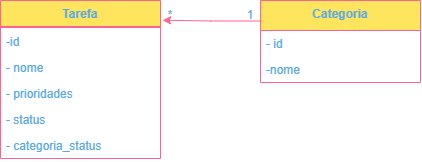

The diagram above was exported from draw.io. Its source (the exported page's mxGraphModel, read from the mxfile embedded in the PNG):
<mxGraphModel dx="1030" dy="562" grid="1" gridSize="10" guides="1" tooltips="1" connect="1" arrows="1" fold="1" page="1" pageScale="1" pageWidth="827" pageHeight="1169" math="0" shadow="0">
  <root>
    <mxCell id="0" />
    <mxCell id="1" parent="0" />
    <mxCell id="A2wwTe6Y2u8MaO8_VE1n-1" parent="1" style="swimlane;fontStyle=1;align=center;verticalAlign=top;childLayout=stackLayout;horizontal=1;startSize=26;horizontalStack=0;resizeParent=1;resizeParentMax=0;resizeLast=0;collapsible=1;marginBottom=0;whiteSpace=wrap;html=1;fillColor=#FFE45E;fontColor=#5AA9E6;strokeColor=#FF6392;labelBackgroundColor=none;" value="Tarefa" vertex="1">
      <mxGeometry height="158" width="160" x="60" y="50" as="geometry" />
    </mxCell>
    <mxCell id="A2wwTe6Y2u8MaO8_VE1n-3" parent="A2wwTe6Y2u8MaO8_VE1n-1" style="line;strokeWidth=1;fillColor=none;align=left;verticalAlign=middle;spacingTop=-1;spacingLeft=3;spacingRight=3;rotatable=0;labelPosition=right;points=[];portConstraint=eastwest;strokeColor=#FF6392;labelBackgroundColor=none;fontColor=#5AA9E6;" value="" vertex="1">
      <mxGeometry height="2" width="160" y="26" as="geometry" />
    </mxCell>
    <mxCell id="A2wwTe6Y2u8MaO8_VE1n-27" parent="A2wwTe6Y2u8MaO8_VE1n-1" style="text;strokeColor=none;fillColor=none;align=left;verticalAlign=top;spacingLeft=4;spacingRight=4;overflow=hidden;rotatable=0;points=[[0,0.5],[1,0.5]];portConstraint=eastwest;whiteSpace=wrap;html=1;labelBackgroundColor=none;fontColor=#5AA9E6;" value="-id&amp;nbsp;" vertex="1">
      <mxGeometry height="26" width="160" y="28" as="geometry" />
    </mxCell>
    <mxCell id="A2wwTe6Y2u8MaO8_VE1n-25" parent="A2wwTe6Y2u8MaO8_VE1n-1" style="text;strokeColor=none;fillColor=none;align=left;verticalAlign=top;spacingLeft=4;spacingRight=4;overflow=hidden;rotatable=0;points=[[0,0.5],[1,0.5]];portConstraint=eastwest;whiteSpace=wrap;html=1;labelBackgroundColor=none;fontColor=#5AA9E6;" value="- nome" vertex="1">
      <mxGeometry height="26" width="160" y="54" as="geometry" />
    </mxCell>
    <mxCell id="A2wwTe6Y2u8MaO8_VE1n-28" parent="A2wwTe6Y2u8MaO8_VE1n-1" style="text;strokeColor=none;fillColor=none;align=left;verticalAlign=top;spacingLeft=4;spacingRight=4;overflow=hidden;rotatable=0;points=[[0,0.5],[1,0.5]];portConstraint=eastwest;whiteSpace=wrap;html=1;labelBackgroundColor=none;fontColor=#5AA9E6;" value="- prioridades" vertex="1">
      <mxGeometry height="26" width="160" y="80" as="geometry" />
    </mxCell>
    <mxCell id="A2wwTe6Y2u8MaO8_VE1n-29" parent="A2wwTe6Y2u8MaO8_VE1n-1" style="text;strokeColor=none;fillColor=none;align=left;verticalAlign=top;spacingLeft=4;spacingRight=4;overflow=hidden;rotatable=0;points=[[0,0.5],[1,0.5]];portConstraint=eastwest;whiteSpace=wrap;html=1;labelBackgroundColor=none;fontColor=#5AA9E6;" value="- status" vertex="1">
      <mxGeometry height="26" width="160" y="106" as="geometry" />
    </mxCell>
    <mxCell id="A2wwTe6Y2u8MaO8_VE1n-30" parent="A2wwTe6Y2u8MaO8_VE1n-1" style="text;strokeColor=none;fillColor=none;align=left;verticalAlign=top;spacingLeft=4;spacingRight=4;overflow=hidden;rotatable=0;points=[[0,0.5],[1,0.5]];portConstraint=eastwest;whiteSpace=wrap;html=1;labelBackgroundColor=none;fontColor=#5AA9E6;" value="- categoria_status" vertex="1">
      <mxGeometry height="26" width="160" y="132" as="geometry" />
    </mxCell>
    <mxCell id="A2wwTe6Y2u8MaO8_VE1n-5" parent="1" style="swimlane;fontStyle=1;align=center;verticalAlign=top;childLayout=stackLayout;horizontal=1;startSize=30;horizontalStack=0;resizeParent=1;resizeParentMax=0;resizeLast=0;collapsible=1;marginBottom=0;whiteSpace=wrap;html=1;fillColor=#FFE45E;fontColor=#5AA9E6;strokeColor=#FF6392;labelBackgroundColor=none;" value="Categoria" vertex="1">
      <mxGeometry height="82" width="160" x="320" y="50" as="geometry" />
    </mxCell>
    <mxCell id="A2wwTe6Y2u8MaO8_VE1n-6" parent="A2wwTe6Y2u8MaO8_VE1n-5" style="text;strokeColor=none;fillColor=none;align=left;verticalAlign=top;spacingLeft=4;spacingRight=4;overflow=hidden;rotatable=0;points=[[0,0.5],[1,0.5]];portConstraint=eastwest;whiteSpace=wrap;html=1;labelBackgroundColor=none;fontColor=#5AA9E6;" value="- id&amp;nbsp;" vertex="1">
      <mxGeometry height="26" width="160" y="30" as="geometry" />
    </mxCell>
    <mxCell id="A2wwTe6Y2u8MaO8_VE1n-26" parent="A2wwTe6Y2u8MaO8_VE1n-5" style="text;strokeColor=none;fillColor=none;align=left;verticalAlign=top;spacingLeft=4;spacingRight=4;overflow=hidden;rotatable=0;points=[[0,0.5],[1,0.5]];portConstraint=eastwest;whiteSpace=wrap;html=1;labelBackgroundColor=none;fontColor=#5AA9E6;" value="-nome&amp;nbsp;" vertex="1">
      <mxGeometry height="26" width="160" y="56" as="geometry" />
    </mxCell>
    <mxCell id="A2wwTe6Y2u8MaO8_VE1n-33" edge="1" parent="1" source="A2wwTe6Y2u8MaO8_VE1n-5" style="edgeStyle=orthogonalEdgeStyle;rounded=0;orthogonalLoop=1;jettySize=auto;html=1;exitX=0;exitY=0.25;exitDx=0;exitDy=0;entryX=1.013;entryY=0.125;entryDx=0;entryDy=0;entryPerimeter=0;labelBackgroundColor=none;strokeColor=#FF6392;fontColor=default;" target="A2wwTe6Y2u8MaO8_VE1n-1">
      <mxGeometry relative="1" as="geometry" />
    </mxCell>
    <mxCell id="A2wwTe6Y2u8MaO8_VE1n-34" parent="1" style="text;html=1;whiteSpace=wrap;strokeColor=none;fillColor=none;align=center;verticalAlign=middle;rounded=0;labelBackgroundColor=none;fontColor=#5AA9E6;" value="1" vertex="1">
      <mxGeometry height="30" width="60" x="280" y="50" as="geometry" />
    </mxCell>
    <mxCell id="A2wwTe6Y2u8MaO8_VE1n-35" parent="1" style="text;html=1;whiteSpace=wrap;strokeColor=none;fillColor=none;align=center;verticalAlign=middle;rounded=0;labelBackgroundColor=none;fontColor=#5AA9E6;" value="*" vertex="1">
      <mxGeometry height="30" width="60" x="200" y="50" as="geometry" />
    </mxCell>
  </root>
</mxGraphModel>